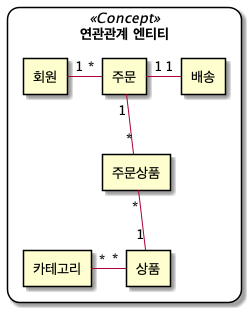

The diagram above was rendered by PlantUML. Its source (embedded in the PNG):
@startuml
skinparam rectangle {
    roundCorner<<Concept>> 25
}

rectangle " 연관관계 엔티티 " <<Concept>> {

    rectangle "회원"
    rectangle "주문"
    rectangle "주문상품"
    rectangle "상품"
    rectangle "카테고리"
    rectangle "배송"

    회원 "1" - "*" 주문
    주문 "1" -- "*" 주문상품
    주문 "1" - "1" 배송
    주문상품 "*" -- "1" 상품
    카테고리 "*" - "*" 상품

}

@enduml